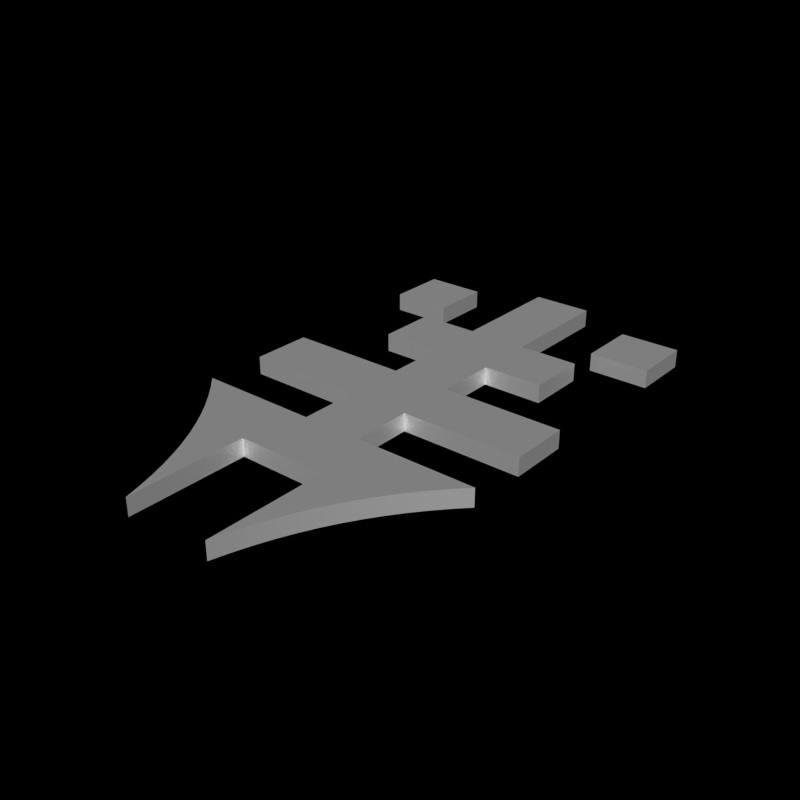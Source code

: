 # Source: Rebel_Logo.blend  (saved by Blender 2.90.8; exported with 4.5.12 LTS)
import bpy
from mathutils import Matrix  # noqa: F401  (used for matrix-valued properties, if any)

bpy.ops.wm.read_factory_settings(use_empty=True)
scene = bpy.context.scene
scene.name = 'Scene'

# ---- materials (node trees are filled in below, after node groups)
mat_rebel = bpy.data.materials.new('Rebel')
mat_rebel.diffuse_color = (1.0, 1.0, 1.0, 1.0)

# ---- material node trees
mat_rebel.use_nodes = True; mat_rebel.node_tree.nodes.clear()
_N = mat_rebel.node_tree.nodes; _L = mat_rebel.node_tree.links
n0 = _N.new('ShaderNodeOutputMaterial'); n0.name = 'Material Output'; n0.location = (300, 300)
n1 = _N.new('ShaderNodeBsdfPrincipled'); n1.name = 'Principled BSDF'; n1.location = (10, 300)
n1.distribution = 'GGX'
n1.subsurface_method = 'BURLEY'
n1.inputs[0].default_value = (1.0, 1.0, 1.0, 1.0)
n1.inputs[1].default_value = 0.7
n1.inputs[3].default_value = 1.45
n1.inputs[27].default_value = (0.0, 0.0, 0.0, 1.0)
n1.inputs[28].default_value = 1.0
_L.new(n1.outputs[0], n0.inputs[0])
n0.is_active_output = True

# ---- world
world_world = bpy.data.worlds.new('World'); scene.world = world_world
world_world.color = (0.0, 0.0, 0.0)
world_world.use_sun_shadow = False
world_world.sun_shadow_jitter_overblur = 0.0
world_world.cycles.sampling_method = 'NONE'
world_world.cycles.sample_map_resolution = 256

# ---- meshes
me_cubeziercurve_000 = bpy.data.meshes.new('CUBezierCurve.000')
me_cubeziercurve_000.from_pydata([(6.829e-08, -0.144, 0.0), (0.0432, -0.2592, 0.0), (0.04807, -0.2425, 0.0), (0.05354, -0.2263, 0.0), (0.05964, -0.2106, 0.0), (0.06637, -0.1953, 0.0), (0.07373, -0.1804, 0.0), (0.08175, -0.1659, 0.0), (0.09042, -0.1518, 0.0), (0.09977, -0.138, 0.0), (0.1098, -0.1246, 0.0), (0.1205, -0.1116, 0.0), (0.1319, -0.09884, 0.0), (0.144, -0.0864, 0.0), (0.0432, -0.144, 0.0), (0.0288, -0.0864, 0.0), (0.0288, -0.0288, 0.0), (0.144, -0.0288, 0.0), (0.144, 0.0288, 0.0), (0.0288, 0.0288, 0.0), (0.0288, 0.0864, 0.0), (0.0864, 0.0864, 0.0), (0.0864, 0.144, 0.0), (0.0288, 0.144, 0.0), (0.0288, 0.2592, 0.0), (-9.266e-15, 0.2592, 0.0), (0.0864, 0.2304, 0.0), (0.144, 0.2304, 0.0), (0.0864, 0.1728, 0.0), (0.144, 0.1728, 0.0), (-1.366e-07, -0.144, 0.01733), (0.0432, -0.2592, 0.01733), (0.04807, -0.2425, 0.01733), (0.05354, -0.2263, 0.01733), (0.05964, -0.2106, 0.01733), (0.06637, -0.1953, 0.01733), (0.07373, -0.1804, 0.01733), (0.08175, -0.1659, 0.01733), (0.09042, -0.1518, 0.01733), (0.09977, -0.138, 0.01733), (0.1098, -0.1246, 0.01733), (0.1205, -0.1116, 0.01733), (0.1319, -0.09882, 0.01733), (0.144, -0.08638, 0.01733), (0.0432, -0.144, 0.01733), (0.0288, -0.08638, 0.01733), (0.0288, -0.02878, 0.01733), (0.144, -0.02878, 0.01733), (0.144, 0.02882, 0.01733), (0.0288, 0.02882, 0.01733), (0.0288, 0.08642, 0.01733), (0.0864, 0.08642, 0.01733), (0.0864, 0.144, 0.01733), (0.0288, 0.144, 0.01733), (0.0288, 0.2592, 0.01733), (-5.059e-08, 0.2592, 0.01733), (0.0864, 0.2304, 0.01733), (0.144, 0.2304, 0.01733), (0.0864, 0.1728, 0.01733), (0.144, 0.1728, 0.01733)], [], [(19, 20, 50, 49), (23, 53, 52, 22), (21, 22, 52, 51), (23, 24, 54, 53), (26, 28, 58, 56), (29, 27, 57, 59), (1, 2, 32, 31), (56, 58, 59, 57), (2, 3, 33, 32), (3, 4, 34, 33), (4, 5, 35, 34), (55, 30, 44, 45, 46, 49, 50, 53, 54), (5, 6, 36, 35), (6, 7, 37, 36), (7, 8, 38, 37), (8, 9, 39, 38), (9, 10, 40, 39), (10, 11, 41, 40), (11, 12, 42, 41), (12, 13, 43, 42), (14, 1, 31, 44), (30, 0, 14, 44), (15, 16, 46, 45), (17, 18, 48, 47), (43, 13, 15, 45), (44, 31, 32, 33, 34, 35, 36, 37, 38, 39, 40, 41, 42, 43, 45), (46, 16, 17, 47), (54, 24, 25, 55), (49, 46, 47, 48), (49, 48, 18, 19), (53, 50, 51, 52), (50, 20, 21, 51), (58, 28, 29, 59), (56, 57, 27, 26)])
me_cubeziercurve_000.polygons.foreach_set('use_smooth', [True] * 34)
me_cubeziercurve_000.materials.append(mat_rebel)
me_cubeziercurve_000.use_remesh_preserve_volume = False
me_cubeziercurve_000.use_remesh_preserve_attributes = False
me_cubeziercurve_000.use_mirror_vertex_groups = False
me_cubeziercurve_000.auto_texspace = False
me_cubeziercurve_000.update()

# ---- objects
ob_rebel_logo = bpy.data.objects.new('Rebel Logo', me_cubeziercurve_000)

# ---- transforms, parenting, visibility, modifiers, constraints
ob_rebel_logo.location = (0.0, -0.2592, 0.0)
ob_rebel_logo.lineart.crease_threshold = 0.0
_m = ob_rebel_logo.modifiers.new('EdgeSplit', 'EDGE_SPLIT')
_m = ob_rebel_logo.modifiers.new('Mirror', 'MIRROR')

# ---- collection membership
scene.collection.objects.link(ob_rebel_logo)

# ---- scene / render settings (as saved in the file)
scene.frame_start = 1; scene.frame_end = 1; scene.frame_set(1)
scene.render.engine = 'CYCLES'
scene.render.image_settings.compression = 90
scene.render.resolution_x = 800
scene.render.resolution_y = 800
scene.render.dither_intensity = 0.0
scene.render.film_transparent = True
scene.cycles.samples = 96
scene.cycles.sampling_pattern = 'TABULATED_SOBOL'
scene.cycles.light_sampling_threshold = 0.0
scene.cycles.use_adaptive_sampling = False
scene.cycles.use_light_tree = False
scene.cycles.blur_glossy = 0.0
scene.cycles.volume_bounces = 1
scene.cycles.pixel_filter_type = 'GAUSSIAN'
scene.cycles.sample_clamp_indirect = 0.0
scene.view_settings.view_transform = 'Standard'
bpy.context.view_layer.update()

# ---- added for rendering (the .blend has no active camera and no usable light): camera, sun
cam_auto = bpy.data.cameras.new('AutoCamera')
cam_auto.lens = 50.0
cam_auto.sensor_width = 36.0
cam_auto.clip_end = 1000.0
ob_auto_camera = bpy.data.objects.new('AutoCamera', cam_auto)
scene.collection.objects.link(ob_auto_camera)
ob_auto_camera.location = (0.548932, -0.91791, 0.447813)
ob_auto_camera.rotation_euler = (1.09748, -7.21219e-08, 0.694738)
scene.camera = ob_auto_camera
light_auto_sun = bpy.data.lights.new('AutoSun', 'SUN')
light_auto_sun.energy = 3.0
light_auto_sun.angle = 0.0523599
ob_auto_sun = bpy.data.objects.new('AutoSun', light_auto_sun)
scene.collection.objects.link(ob_auto_sun)
ob_auto_sun.rotation_euler = (0.872665, 0.174533, 0.523599)
bpy.context.view_layer.update()

